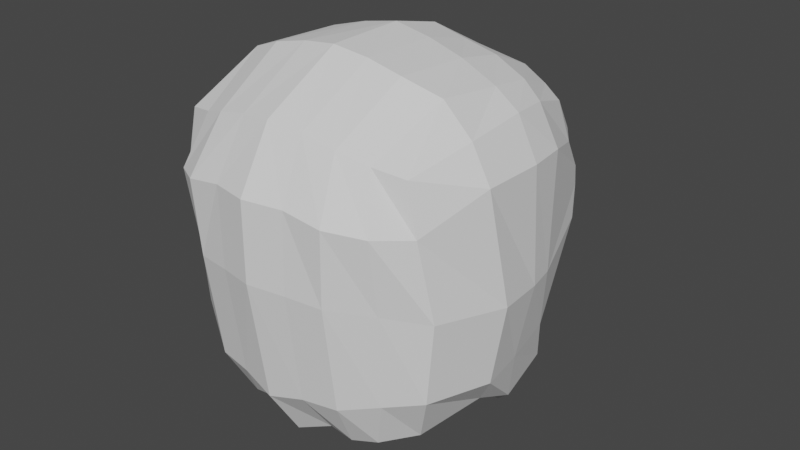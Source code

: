 # Source: ghost.blend  (saved by Blender 2.91.10; exported with 4.5.12 LTS)
import bpy
from mathutils import Matrix  # noqa: F401  (used for matrix-valued properties, if any)

bpy.ops.wm.read_factory_settings(use_empty=True)
scene = bpy.context.scene
scene.name = 'Scene'

# ---- collections
col_collection = bpy.data.collections.new('Collection'); scene.collection.children.link(col_collection)

# ---- world
world_world = bpy.data.worlds.new('World'); scene.world = world_world
world_world.use_nodes = True; world_world.node_tree.nodes.clear()
_N = world_world.node_tree.nodes; _L = world_world.node_tree.links
n0 = _N.new('ShaderNodeOutputWorld'); n0.name = 'World Output'; n0.location = (300, 300)
n1 = _N.new('ShaderNodeBackground'); n1.name = 'Background'; n1.location = (10, 300)
n1.inputs[0].default_value = (0.05088, 0.05088, 0.05088, 1.0)
_L.new(n1.outputs[0], n0.inputs[0])
n0.is_active_output = True
world_world.color = (0.05088, 0.05088, 0.05088)
world_world.use_sun_shadow = False
world_world.sun_shadow_jitter_overblur = 0.0

# ---- meshes
me_roundcube = bpy.data.meshes.new('Roundcube')
me_roundcube.from_pydata([(0.0, 0.8368, -0.3495), (-0.1692, 0.7931, -0.3289), (0.0, 0.8171, 0.3928), (-0.4364, 0.6158, -0.4764), (-0.5889, 0.3609, -0.5861), (-0.646, 0.04159, -0.6183), (-0.6228, -0.1479, -0.5404), (-0.7001, -0.005583, -0.3644), (-0.7393, -0.2438, -0.3588), (-0.7325, 0.164, -2.133e-05), (-0.76, 0.02501, 0.001543), (-0.7908, -0.2207, 0.02011), (-0.5778, 0.5241, 0.4459), (-0.7493, -0.0006098, 0.5621), (-0.7482, -0.3131, 0.568), (-0.5458, -0.4649, -0.5919), (-0.2914, -0.6207, -0.652), (0.0, -0.6506, -0.7103), (-0.647, -0.5568, -0.3371), (-0.3372, -0.7554, -0.3993), (0.0, -0.8129, -0.4481), (-0.6847, -0.5609, 0.05419), (-0.3402, -0.8257, 0.1174), (0.0, -0.8982, 0.1369), (-0.6329, -0.6092, 0.429), (-0.3602, -0.8416, 0.4734), (0.0, -0.8969, 0.5105), (0.0, -0.2477, -0.677), (-0.3268, -0.1879, -0.5705), (0.0, 0.06612, -0.7576), (-0.2824, 0.06104, -0.6711), (0.0, 0.6241, 0.7522), (-0.2801, 0.5962, 0.7201), (-0.512, 0.5278, 0.6219), (0.0, 0.2904, 0.9317), (-0.3385, 0.2807, 0.8579), (-0.5979, 0.2359, 0.7235), (0.0, 0.0289, 0.9959), (-0.3515, 0.02304, 0.9115), (-0.6405, 0.01635, 0.7496), (0.0, -0.3554, 0.9918), (-0.3364, -0.3432, 0.9298), (-0.6522, -0.3051, 0.7324), (0.0, -0.7329, 0.7871), (-0.3104, -0.6949, 0.7307), (-0.5836, -0.6025, 0.6573), (0.0, 0.8502, -0.7688), (-0.192, 0.7925, -0.7659), (-0.4298, 0.6131, -0.7222), (-0.4871, 0.3753, -0.7066), (0.0, 0.2946, -0.913), (0.0, 0.8289, -0.9274), (-0.1225, 0.752, -0.9327), (-0.2886, 0.3429, -0.9281), (-0.4797, 0.2114, -0.8087), (-0.1723, 0.8149, -0.1926), (0.0, 0.8373, 0.2821), (-0.3118, 0.7629, 0.4402), (-0.5012, 0.6199, -0.2499), (-0.6567, 0.2566, -0.3408), (-0.7112, 0.215, 0.5476), (-0.1783, 0.6806, 0.08352), (-0.4407, 0.661, 0.005932), (-0.3898, 0.6945, -0.0006415), (-0.4501, 0.6874, 0.1299), (-0.2223, 0.7057, 0.02287), (-0.2299, 0.7086, 0.1387), (-0.5053, 0.6246, 0.06176), (-0.3973, 0.7076, 0.147), (-0.4925, 0.6537, -0.08672), (-0.5436, 0.6013, -0.05714), (-0.5211, 0.6966, 0.2553), (-0.5752, 0.6127, 0.2082), (-0.6033, 0.5602, 0.06558), (-0.06856, 0.7569, 0.06088), (-0.4926, 0.5894, -0.01764), (-0.4124, 0.6583, -0.04462), (-0.421, 0.7011, 0.192), (-0.4948, 0.6169, 0.1594), (-0.2341, 0.6927, -0.01669), (-0.5543, 0.5797, 0.05439), (-0.257, 0.7216, 0.1943), (-0.1152, 0.7162, 0.0724), (-0.1677, 0.7994, -0.03942), (-0.2042, 0.8215, 0.2612), (0.0, 1.004, -0.3096), (-0.1152, 0.944, -0.3103), (0.0, 0.9822, -0.1858), (-0.08412, 0.9098, -0.1809), (0.0, 0.9353, -0.0915), (-0.0519, 0.8683, -0.08254), (0.0, 0.8145, 0.2128), (-0.08353, 0.8125, 0.141), (-0.05165, 0.813, 0.02256), (0.0, 0.8624, 0.02795), (-0.2814, 0.8081, -0.4035), (-0.3413, 0.7511, -0.2433), (-0.3258, 0.7569, -0.5484), (-0.3965, 0.7353, -0.5028), (-0.2882, 0.8003, -0.6266), (-0.3249, 0.7452, -0.71), (0.0, 0.883, -0.6878), (-0.4152, -0.5904, -0.6222), (-0.4921, -0.6561, -0.3682), (-0.5124, -0.6932, 0.08592), (-0.5133, -0.7478, 0.4442), (-0.5237, 0.01981, 0.8324), (-0.4748, -0.2183, -0.575), (-0.4428, -0.6483, 0.6862), (-0.4745, 0.6778, 0.4378), (-0.5051, -0.296, 0.8644), (-0.5014, 0.2583, 0.7923), (-0.4179, 0.5545, 0.6723), (-0.4655, 0.05144, -0.6216), (-0.3512, 0.5389, -0.861), (-0.3895, 0.2983, -0.8878), (-0.3338, 0.6952, -0.09236), (-0.3866, 0.7356, 0.273), (-0.3026, 0.6927, 0.0007168), (-0.3048, 0.7171, 0.1497), (-0.3074, 0.7217, 0.2013), (-0.3251, 0.6832, -0.03394), (-0.08459, 0.8149, -0.3393), (-0.1512, 0.7959, 0.412), (-0.1634, -0.2325, -0.6023), (-0.1693, 0.2852, 0.8944), (-0.1693, -0.3453, 0.9686), (-0.1401, 0.6101, 0.7361), (-0.1491, -0.5965, -0.6612), (-0.1686, -0.7842, -0.4069), (-0.1711, -0.8577, 0.1268), (-0.1812, -0.854, 0.5044), (-0.1768, 0.02984, 0.9613), (-0.1366, 0.05625, -0.7102), (-0.1562, -0.71, 0.7664), (-0.096, 0.821, -0.7707), (-0.06124, 0.7904, -0.9301), (-0.1375, 0.3133, -0.9415), (-0.1231, 0.8361, 0.2784), (-0.05759, 0.9742, -0.3099), (-0.04206, 0.946, -0.1834), (-0.02595, 0.9018, -0.08702), (-0.03506, 0.8089, 0.1741), (-0.03059, 0.8391, 0.02492), (-0.1893, 0.836, -0.6738), (-0.1052, 0.8594, -0.6809), (-0.05317, 0.8694, -0.5088), (-0.1408, 0.8488, -0.5186), (-0.1822, 0.8411, -0.5368), (-0.151, 0.8436, -0.5485), (0.0, 0.8545, -0.51), (-0.07943, 0.8599, -0.5569), (0.0, 0.868, -0.5579)], [], [(55, 83, 90, 88), (123, 57, 32, 127), (109, 12, 33, 112), (3, 4, 59, 58), (4, 5, 7, 59), (5, 6, 8, 7), (6, 15, 18, 8), (59, 7, 10, 9), (7, 8, 11, 10), (8, 18, 21, 11), (9, 10, 13, 60), (10, 11, 14, 13), (11, 21, 24, 14), (12, 60, 36, 33), (60, 13, 39, 36), (13, 14, 42, 39), (14, 24, 45, 42), (102, 16, 19, 103), (128, 17, 20, 129), (103, 19, 22, 104), (129, 20, 23, 130), (104, 22, 25, 105), (130, 23, 26, 131), (105, 25, 44, 108), (131, 26, 43, 134), (128, 16, 28, 124), (102, 15, 6, 107), (124, 28, 30, 133), (107, 6, 5, 113), (133, 30, 53, 137), (113, 5, 54, 115), (127, 32, 35, 125), (112, 33, 36, 111), (125, 35, 38, 132), (111, 36, 39, 106), (132, 38, 41, 126), (106, 39, 42, 110), (126, 41, 44, 134), (110, 42, 45, 108), (137, 53, 52, 136), (115, 54, 49, 114), (136, 52, 47, 135), (114, 49, 48, 100), (4, 3, 48, 49), (5, 4, 49, 54), (138, 56, 91, 142), (138, 84, 57, 123), (70, 69, 58, 59), (71, 72, 60, 12), (116, 83, 55, 96), (73, 70, 59, 9), (117, 71, 12, 109), (72, 73, 9, 60), (75, 76, 69, 70), (77, 78, 72, 71), (121, 79, 83, 116), (80, 75, 70, 73), (120, 77, 71, 117), (78, 80, 73, 72), (79, 82, 74, 83), (82, 81, 84, 74), (61, 65, 66), (118, 119, 66, 65), (62, 64, 68, 63), (67, 64, 62), (61, 66, 81, 82), (65, 61, 82, 79), (64, 67, 80, 78), (119, 68, 77, 120), (67, 62, 75, 80), (118, 65, 79, 121), (68, 64, 78, 77), (62, 63, 76, 75), (1, 55, 88, 86), (74, 84, 92, 93), (139, 86, 88, 140), (141, 89, 87, 140), (142, 91, 94, 143), (141, 143, 94, 89), (83, 74, 93, 90), (122, 1, 86, 139), (55, 1, 95, 96), (96, 95, 97, 98), (98, 97, 99, 100), (135, 145, 101, 46), (63, 118, 121, 76), (66, 119, 120, 81), (63, 68, 119, 118), (81, 120, 117, 84), (76, 121, 116, 69), (84, 117, 109, 57), (69, 116, 96, 58), (52, 114, 100, 47), (53, 115, 114, 52), (41, 110, 108, 44), (38, 106, 110, 41), (35, 111, 106, 38), (32, 112, 111, 35), (30, 113, 115, 53), (28, 107, 113, 30), (16, 102, 107, 28), (24, 105, 108, 45), (21, 104, 105, 24), (18, 103, 104, 21), (15, 102, 103, 18), (57, 109, 112, 32), (0, 122, 139, 85), (90, 93, 143, 141), (92, 142, 143, 93), (90, 141, 140, 88), (85, 139, 140, 87), (56, 138, 123, 2), (84, 138, 142, 92), (51, 136, 135, 46), (50, 137, 136, 51), (40, 126, 134, 43), (37, 132, 126, 40), (34, 125, 132, 37), (31, 127, 125, 34), (29, 133, 137, 50), (27, 124, 133, 29), (17, 128, 124, 27), (25, 131, 134, 44), (22, 130, 131, 25), (19, 129, 130, 22), (16, 128, 129, 19), (2, 123, 127, 31), (58, 96, 98, 3), (3, 98, 100, 48), (100, 99, 144, 47), (47, 144, 145, 135), (1, 122, 150, 146), (145, 144, 151, 152), (99, 97, 148, 149), (122, 0, 150), (95, 1, 146, 147), (144, 99, 149, 151), (145, 152, 101), (97, 95, 147, 148)])
me_roundcube.use_remesh_fix_poles = True
me_roundcube.use_remesh_preserve_attributes = False
me_roundcube.use_mirror_vertex_groups = False
me_roundcube.update()

# ---- objects
ob_roundcube = bpy.data.objects.new('Roundcube', me_roundcube)

# ---- transforms, parenting, visibility, modifiers, constraints
ob_roundcube.location = (0.0, 0.0, 0.0)
ob_roundcube.lineart.crease_threshold = 0.0
_m = ob_roundcube.modifiers.new('Mirror', 'MIRROR')
_m.use_clip = True

# ---- collection membership
col_collection.objects.link(ob_roundcube)

# ---- scene / render settings (as saved in the file)
scene.frame_start = 1; scene.frame_end = 250; scene.frame_set(0)
scene.render.engine = 'BLENDER_EEVEE_NEXT'
scene.cycles.use_denoising = False
scene.cycles.samples = 128
scene.cycles.sampling_pattern = 'TABULATED_SOBOL'
scene.cycles.use_adaptive_sampling = False
scene.cycles.use_light_tree = False
scene.view_settings.view_transform = 'Filmic'
bpy.context.view_layer.update()

# ---- added for rendering (the .blend has no active camera and no usable light): camera, sun
cam_auto = bpy.data.cameras.new('AutoCamera')
cam_auto.lens = 50.0
cam_auto.sensor_width = 36.0
cam_auto.clip_end = 1000.0
ob_auto_camera = bpy.data.objects.new('AutoCamera', cam_auto)
scene.collection.objects.link(ob_auto_camera)
ob_auto_camera.location = (2.90749, -3.43589, 2.35315)
ob_auto_camera.rotation_euler = (1.09748, -7.21219e-08, 0.694738)
scene.camera = ob_auto_camera
light_auto_sun = bpy.data.lights.new('AutoSun', 'SUN')
light_auto_sun.energy = 3.0
light_auto_sun.angle = 0.0523599
ob_auto_sun = bpy.data.objects.new('AutoSun', light_auto_sun)
scene.collection.objects.link(ob_auto_sun)
ob_auto_sun.rotation_euler = (0.872665, 0.174533, 0.523599)
bpy.context.view_layer.update()
